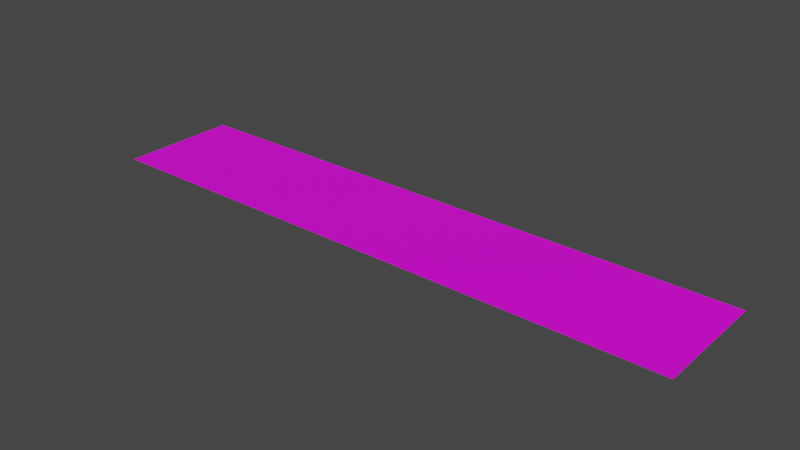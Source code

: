 # Source: Block.blend  (saved by Blender 2.83.19; exported with 4.5.12 LTS)
import bpy
from mathutils import Matrix  # noqa: F401  (used for matrix-valued properties, if any)

bpy.ops.wm.read_factory_settings(use_empty=True)
scene = bpy.context.scene
scene.name = 'Scene'

# ---- collections
col_collection = bpy.data.collections.new('Collection'); scene.collection.children.link(col_collection)

# ---- images (referenced by path relative to the original .blend; pixels are not part of the script)
import os
ASSET_DIR = os.environ.get("B2B_ASSET_DIR", "")  # directory of the original .blend (textures are referenced by path, not embedded)
HERE = os.path.dirname(os.path.abspath(__file__))  # packed textures are extracted next to this script under _unpacked/

def load_image(name, relpath, width, height, colorspace="sRGB"):
    """Load a texture the original file referenced (path relative to the .blend, or extracted next to this script)."""
    p = next((c for c in (os.path.join(HERE, relpath), os.path.join(ASSET_DIR, relpath)) if relpath and os.path.exists(c)), "")
    if p:
        img = bpy.data.images.load(p, check_existing=True)
        img.name = name
    else:  # same state as the original file: an image datablock whose file is absent (Cycles renders it pink)
        img = bpy.data.images.new(name, width, height)
        img.source = "FILE"
        img.filepath = "//" + (relpath or name)
    img.colorspace_settings.name = colorspace
    return img
img_plane_png = load_image('Plane.png', 'Plane.png', 1024, 1024, 'sRGB')

# ---- materials (node trees are filled in below, after node groups)
mat_material_002 = bpy.data.materials.new('Material.002')
mat_material_002.use_transparent_shadow = False

# ---- material node trees
mat_material_002.use_nodes = True; mat_material_002.node_tree.nodes.clear()
_N = mat_material_002.node_tree.nodes; _L = mat_material_002.node_tree.links
n0 = _N.new('ShaderNodeBsdfPrincipled'); n0.name = 'Principled BSDF'; n0.location = (10, 300)
n0.distribution = 'GGX'
n0.subsurface_method = 'BURLEY'
n0.inputs[3].default_value = 1.45
n0.inputs[27].default_value = (0.0, 0.0, 0.0, 1.0)
n0.inputs[28].default_value = 1.0
n1 = _N.new('ShaderNodeOutputMaterial'); n1.name = 'Material Output'; n1.location = (300, 300)
n2 = _N.new('ShaderNodeTexImage'); n2.name = 'Image Texture'; n2.location = (-401, 202)
n2.image = img_plane_png
_L.new(n0.outputs[0], n1.inputs[0])
_L.new(n2.outputs[0], n0.inputs[0])
n1.is_active_output = True

# ---- world
world_world = bpy.data.worlds.new('World'); scene.world = world_world
world_world.use_nodes = True; world_world.node_tree.nodes.clear()
_N = world_world.node_tree.nodes; _L = world_world.node_tree.links
n0 = _N.new('ShaderNodeOutputWorld'); n0.name = 'World Output'; n0.location = (300, 300)
n1 = _N.new('ShaderNodeBackground'); n1.name = 'Background'; n1.location = (10, 300)
n1.inputs[0].default_value = (0.05088, 0.05088, 0.05088, 1.0)
_L.new(n1.outputs[0], n0.inputs[0])
n0.is_active_output = True
world_world.color = (0.05088, 0.05088, 0.05088)
world_world.use_sun_shadow = False
world_world.sun_shadow_jitter_overblur = 0.0

# ---- meshes
me_plane_002 = bpy.data.meshes.new('Plane.002')
me_plane_002.from_pydata([(-4.998, -1.0, 0.0), (4.998, -1.0, 0.0), (-4.998, 1.0, 0.0), (4.998, 1.0, 0.0)], [], [(0, 1, 3, 2)])
_uv = me_plane_002.uv_layers.new(name='UVMap')
_uv.uv.foreach_set('vector', [4.473e-05, 1.0, 4.478e-05, 4.473e-05, 0.2001, 4.482e-05, 0.2001, 1.0])
me_plane_002.materials.append(mat_material_002)
me_plane_002.use_remesh_fix_poles = True
me_plane_002.use_remesh_preserve_attributes = False
me_plane_002.use_mirror_vertex_groups = False
me_plane_002.update()

# ---- objects
ob_plane = bpy.data.objects.new('Plane', me_plane_002)

# ---- transforms, parenting, visibility, modifiers, constraints
ob_plane.location = (0.0, 0.0, 0.0)
ob_plane.lineart.crease_threshold = 0.0

# ---- collection membership
col_collection.objects.link(ob_plane)

# ---- scene / render settings (as saved in the file)
scene.frame_start = 1; scene.frame_end = 250; scene.frame_set(1)
scene.render.engine = 'BLENDER_EEVEE_NEXT'
scene.cycles.use_denoising = False
scene.cycles.samples = 128
scene.cycles.sampling_pattern = 'TABULATED_SOBOL'
scene.cycles.use_adaptive_sampling = False
scene.cycles.use_light_tree = False
scene.view_settings.view_transform = 'Filmic'
bpy.context.view_layer.update()

# ---- added for rendering (the .blend has no active camera and no usable light): camera, sun
cam_auto = bpy.data.cameras.new('AutoCamera')
cam_auto.lens = 50.0
cam_auto.sensor_width = 36.0
cam_auto.clip_end = 1000.0
ob_auto_camera = bpy.data.objects.new('AutoCamera', cam_auto)
scene.collection.objects.link(ob_auto_camera)
ob_auto_camera.location = (9.43099, -11.3172, 7.54479)
ob_auto_camera.rotation_euler = (1.09748, -7.21219e-08, 0.694738)
scene.camera = ob_auto_camera
light_auto_sun = bpy.data.lights.new('AutoSun', 'SUN')
light_auto_sun.energy = 3.0
light_auto_sun.angle = 0.0523599
ob_auto_sun = bpy.data.objects.new('AutoSun', light_auto_sun)
scene.collection.objects.link(ob_auto_sun)
ob_auto_sun.rotation_euler = (0.872665, 0.174533, 0.523599)
bpy.context.view_layer.update()
